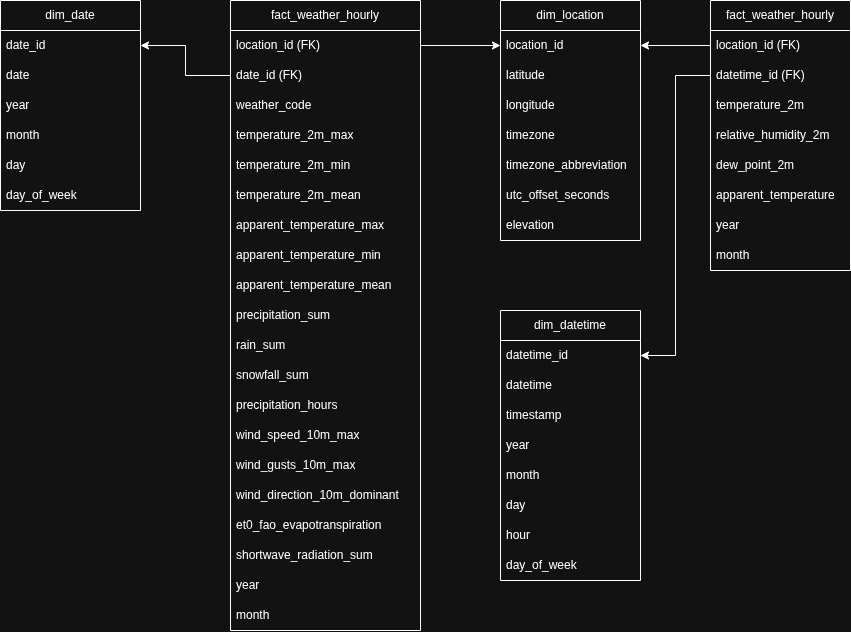

The diagram above was exported from draw.io. Its source (the exported page's mxGraphModel, read from the mxfile embedded in the PNG):
<mxGraphModel dx="983" dy="569" grid="1" gridSize="10" guides="1" tooltips="1" connect="1" arrows="1" fold="1" page="1" pageScale="1" pageWidth="827" pageHeight="1169" math="0" shadow="0">
  <root>
    <mxCell id="0" />
    <mxCell id="1" parent="0" />
    <mxCell id="fMEj6x6vwx23RBgH79GI-1" parent="1" style="swimlane;fontStyle=0;childLayout=stackLayout;horizontal=1;startSize=30;horizontalStack=0;resizeParent=1;resizeParentMax=0;resizeLast=0;collapsible=1;marginBottom=0;whiteSpace=wrap;html=1;" value="dim_date" vertex="1">
      <mxGeometry height="210" width="140" x="20" y="70" as="geometry" />
    </mxCell>
    <mxCell id="fMEj6x6vwx23RBgH79GI-2" parent="fMEj6x6vwx23RBgH79GI-1" style="text;strokeColor=none;fillColor=none;align=left;verticalAlign=middle;spacingLeft=4;spacingRight=4;overflow=hidden;points=[[0,0.5],[1,0.5]];portConstraint=eastwest;rotatable=0;whiteSpace=wrap;html=1;" value="date_id" vertex="1">
      <mxGeometry height="30" width="140" y="30" as="geometry" />
    </mxCell>
    <mxCell id="fMEj6x6vwx23RBgH79GI-3" parent="fMEj6x6vwx23RBgH79GI-1" style="text;strokeColor=none;fillColor=none;align=left;verticalAlign=middle;spacingLeft=4;spacingRight=4;overflow=hidden;points=[[0,0.5],[1,0.5]];portConstraint=eastwest;rotatable=0;whiteSpace=wrap;html=1;" value="date" vertex="1">
      <mxGeometry height="30" width="140" y="60" as="geometry" />
    </mxCell>
    <mxCell id="fMEj6x6vwx23RBgH79GI-4" parent="fMEj6x6vwx23RBgH79GI-1" style="text;strokeColor=none;fillColor=none;align=left;verticalAlign=middle;spacingLeft=4;spacingRight=4;overflow=hidden;points=[[0,0.5],[1,0.5]];portConstraint=eastwest;rotatable=0;whiteSpace=wrap;html=1;" value="year" vertex="1">
      <mxGeometry height="30" width="140" y="90" as="geometry" />
    </mxCell>
    <mxCell id="fMEj6x6vwx23RBgH79GI-5" parent="fMEj6x6vwx23RBgH79GI-1" style="text;strokeColor=none;fillColor=none;align=left;verticalAlign=middle;spacingLeft=4;spacingRight=4;overflow=hidden;points=[[0,0.5],[1,0.5]];portConstraint=eastwest;rotatable=0;whiteSpace=wrap;html=1;" value="month" vertex="1">
      <mxGeometry height="30" width="140" y="120" as="geometry" />
    </mxCell>
    <mxCell id="fMEj6x6vwx23RBgH79GI-6" parent="fMEj6x6vwx23RBgH79GI-1" style="text;strokeColor=none;fillColor=none;align=left;verticalAlign=middle;spacingLeft=4;spacingRight=4;overflow=hidden;points=[[0,0.5],[1,0.5]];portConstraint=eastwest;rotatable=0;whiteSpace=wrap;html=1;" value="day" vertex="1">
      <mxGeometry height="30" width="140" y="150" as="geometry" />
    </mxCell>
    <mxCell id="fMEj6x6vwx23RBgH79GI-7" parent="fMEj6x6vwx23RBgH79GI-1" style="text;strokeColor=none;fillColor=none;align=left;verticalAlign=middle;spacingLeft=4;spacingRight=4;overflow=hidden;points=[[0,0.5],[1,0.5]];portConstraint=eastwest;rotatable=0;whiteSpace=wrap;html=1;" value="day_of_week" vertex="1">
      <mxGeometry height="30" width="140" y="180" as="geometry" />
    </mxCell>
    <mxCell id="fMEj6x6vwx23RBgH79GI-8" parent="1" style="swimlane;fontStyle=0;childLayout=stackLayout;horizontal=1;startSize=30;horizontalStack=0;resizeParent=1;resizeParentMax=0;resizeLast=0;collapsible=1;marginBottom=0;whiteSpace=wrap;html=1;" value="dim_location" vertex="1">
      <mxGeometry height="240" width="140" x="520" y="70" as="geometry" />
    </mxCell>
    <mxCell id="fMEj6x6vwx23RBgH79GI-9" parent="fMEj6x6vwx23RBgH79GI-8" style="text;strokeColor=none;fillColor=none;align=left;verticalAlign=middle;spacingLeft=4;spacingRight=4;overflow=hidden;points=[[0,0.5],[1,0.5]];portConstraint=eastwest;rotatable=0;whiteSpace=wrap;html=1;" value="location_id" vertex="1">
      <mxGeometry height="30" width="140" y="30" as="geometry" />
    </mxCell>
    <mxCell id="fMEj6x6vwx23RBgH79GI-10" parent="fMEj6x6vwx23RBgH79GI-8" style="text;strokeColor=none;fillColor=none;align=left;verticalAlign=middle;spacingLeft=4;spacingRight=4;overflow=hidden;points=[[0,0.5],[1,0.5]];portConstraint=eastwest;rotatable=0;whiteSpace=wrap;html=1;" value="latitude" vertex="1">
      <mxGeometry height="30" width="140" y="60" as="geometry" />
    </mxCell>
    <mxCell id="fMEj6x6vwx23RBgH79GI-11" parent="fMEj6x6vwx23RBgH79GI-8" style="text;strokeColor=none;fillColor=none;align=left;verticalAlign=middle;spacingLeft=4;spacingRight=4;overflow=hidden;points=[[0,0.5],[1,0.5]];portConstraint=eastwest;rotatable=0;whiteSpace=wrap;html=1;" value="longitude" vertex="1">
      <mxGeometry height="30" width="140" y="90" as="geometry" />
    </mxCell>
    <mxCell id="fMEj6x6vwx23RBgH79GI-12" parent="fMEj6x6vwx23RBgH79GI-8" style="text;strokeColor=none;fillColor=none;align=left;verticalAlign=middle;spacingLeft=4;spacingRight=4;overflow=hidden;points=[[0,0.5],[1,0.5]];portConstraint=eastwest;rotatable=0;whiteSpace=wrap;html=1;" value="timezone" vertex="1">
      <mxGeometry height="30" width="140" y="120" as="geometry" />
    </mxCell>
    <mxCell id="fMEj6x6vwx23RBgH79GI-13" parent="fMEj6x6vwx23RBgH79GI-8" style="text;strokeColor=none;fillColor=none;align=left;verticalAlign=middle;spacingLeft=4;spacingRight=4;overflow=hidden;points=[[0,0.5],[1,0.5]];portConstraint=eastwest;rotatable=0;whiteSpace=wrap;html=1;" value="timezone_abbreviation" vertex="1">
      <mxGeometry height="30" width="140" y="150" as="geometry" />
    </mxCell>
    <mxCell id="fMEj6x6vwx23RBgH79GI-14" parent="fMEj6x6vwx23RBgH79GI-8" style="text;strokeColor=none;fillColor=none;align=left;verticalAlign=middle;spacingLeft=4;spacingRight=4;overflow=hidden;points=[[0,0.5],[1,0.5]];portConstraint=eastwest;rotatable=0;whiteSpace=wrap;html=1;" value="utc_offset_seconds" vertex="1">
      <mxGeometry height="30" width="140" y="180" as="geometry" />
    </mxCell>
    <mxCell id="fMEj6x6vwx23RBgH79GI-15" parent="fMEj6x6vwx23RBgH79GI-8" style="text;strokeColor=none;fillColor=none;align=left;verticalAlign=middle;spacingLeft=4;spacingRight=4;overflow=hidden;points=[[0,0.5],[1,0.5]];portConstraint=eastwest;rotatable=0;whiteSpace=wrap;html=1;" value="elevation" vertex="1">
      <mxGeometry height="30" width="140" y="210" as="geometry" />
    </mxCell>
    <mxCell id="fMEj6x6vwx23RBgH79GI-16" parent="1" style="swimlane;fontStyle=0;childLayout=stackLayout;horizontal=1;startSize=30;horizontalStack=0;resizeParent=1;resizeParentMax=0;resizeLast=0;collapsible=1;marginBottom=0;whiteSpace=wrap;html=1;" value="dim_datetime" vertex="1">
      <mxGeometry height="270" width="140" x="520" y="380" as="geometry" />
    </mxCell>
    <mxCell id="fMEj6x6vwx23RBgH79GI-17" parent="fMEj6x6vwx23RBgH79GI-16" style="text;strokeColor=none;fillColor=none;align=left;verticalAlign=middle;spacingLeft=4;spacingRight=4;overflow=hidden;points=[[0,0.5],[1,0.5]];portConstraint=eastwest;rotatable=0;whiteSpace=wrap;html=1;" value="datetime_id" vertex="1">
      <mxGeometry height="30" width="140" y="30" as="geometry" />
    </mxCell>
    <mxCell id="fMEj6x6vwx23RBgH79GI-18" parent="fMEj6x6vwx23RBgH79GI-16" style="text;strokeColor=none;fillColor=none;align=left;verticalAlign=middle;spacingLeft=4;spacingRight=4;overflow=hidden;points=[[0,0.5],[1,0.5]];portConstraint=eastwest;rotatable=0;whiteSpace=wrap;html=1;" value="datetime" vertex="1">
      <mxGeometry height="30" width="140" y="60" as="geometry" />
    </mxCell>
    <mxCell id="fMEj6x6vwx23RBgH79GI-19" parent="fMEj6x6vwx23RBgH79GI-16" style="text;strokeColor=none;fillColor=none;align=left;verticalAlign=middle;spacingLeft=4;spacingRight=4;overflow=hidden;points=[[0,0.5],[1,0.5]];portConstraint=eastwest;rotatable=0;whiteSpace=wrap;html=1;" value="timestamp" vertex="1">
      <mxGeometry height="30" width="140" y="90" as="geometry" />
    </mxCell>
    <mxCell id="fMEj6x6vwx23RBgH79GI-20" parent="fMEj6x6vwx23RBgH79GI-16" style="text;strokeColor=none;fillColor=none;align=left;verticalAlign=middle;spacingLeft=4;spacingRight=4;overflow=hidden;points=[[0,0.5],[1,0.5]];portConstraint=eastwest;rotatable=0;whiteSpace=wrap;html=1;" value="year" vertex="1">
      <mxGeometry height="30" width="140" y="120" as="geometry" />
    </mxCell>
    <mxCell id="fMEj6x6vwx23RBgH79GI-21" parent="fMEj6x6vwx23RBgH79GI-16" style="text;strokeColor=none;fillColor=none;align=left;verticalAlign=middle;spacingLeft=4;spacingRight=4;overflow=hidden;points=[[0,0.5],[1,0.5]];portConstraint=eastwest;rotatable=0;whiteSpace=wrap;html=1;" value="month" vertex="1">
      <mxGeometry height="30" width="140" y="150" as="geometry" />
    </mxCell>
    <mxCell id="fMEj6x6vwx23RBgH79GI-22" parent="fMEj6x6vwx23RBgH79GI-16" style="text;strokeColor=none;fillColor=none;align=left;verticalAlign=middle;spacingLeft=4;spacingRight=4;overflow=hidden;points=[[0,0.5],[1,0.5]];portConstraint=eastwest;rotatable=0;whiteSpace=wrap;html=1;" value="day" vertex="1">
      <mxGeometry height="30" width="140" y="180" as="geometry" />
    </mxCell>
    <mxCell id="fMEj6x6vwx23RBgH79GI-23" parent="fMEj6x6vwx23RBgH79GI-16" style="text;strokeColor=none;fillColor=none;align=left;verticalAlign=middle;spacingLeft=4;spacingRight=4;overflow=hidden;points=[[0,0.5],[1,0.5]];portConstraint=eastwest;rotatable=0;whiteSpace=wrap;html=1;" value="hour" vertex="1">
      <mxGeometry height="30" width="140" y="210" as="geometry" />
    </mxCell>
    <mxCell id="fMEj6x6vwx23RBgH79GI-24" parent="fMEj6x6vwx23RBgH79GI-16" style="text;strokeColor=none;fillColor=none;align=left;verticalAlign=middle;spacingLeft=4;spacingRight=4;overflow=hidden;points=[[0,0.5],[1,0.5]];portConstraint=eastwest;rotatable=0;whiteSpace=wrap;html=1;" value="day_of_week" vertex="1">
      <mxGeometry height="30" width="140" y="240" as="geometry" />
    </mxCell>
    <mxCell id="fMEj6x6vwx23RBgH79GI-25" parent="1" style="swimlane;fontStyle=0;childLayout=stackLayout;horizontal=1;startSize=30;horizontalStack=0;resizeParent=1;resizeParentMax=0;resizeLast=0;collapsible=1;marginBottom=0;whiteSpace=wrap;html=1;" value="fact_weather_hourly" vertex="1">
      <mxGeometry height="270" width="140" x="730" y="70" as="geometry" />
    </mxCell>
    <mxCell id="fMEj6x6vwx23RBgH79GI-26" parent="fMEj6x6vwx23RBgH79GI-25" style="text;strokeColor=none;fillColor=none;align=left;verticalAlign=middle;spacingLeft=4;spacingRight=4;overflow=hidden;points=[[0,0.5],[1,0.5]];portConstraint=eastwest;rotatable=0;whiteSpace=wrap;html=1;" value="location_id (FK)" vertex="1">
      <mxGeometry height="30" width="140" y="30" as="geometry" />
    </mxCell>
    <mxCell id="fMEj6x6vwx23RBgH79GI-27" parent="fMEj6x6vwx23RBgH79GI-25" style="text;strokeColor=none;fillColor=none;align=left;verticalAlign=middle;spacingLeft=4;spacingRight=4;overflow=hidden;points=[[0,0.5],[1,0.5]];portConstraint=eastwest;rotatable=0;whiteSpace=wrap;html=1;" value="datetime_id (FK)" vertex="1">
      <mxGeometry height="30" width="140" y="60" as="geometry" />
    </mxCell>
    <mxCell id="fMEj6x6vwx23RBgH79GI-28" parent="fMEj6x6vwx23RBgH79GI-25" style="text;strokeColor=none;fillColor=none;align=left;verticalAlign=middle;spacingLeft=4;spacingRight=4;overflow=hidden;points=[[0,0.5],[1,0.5]];portConstraint=eastwest;rotatable=0;whiteSpace=wrap;html=1;" value="temperature_2m" vertex="1">
      <mxGeometry height="30" width="140" y="90" as="geometry" />
    </mxCell>
    <mxCell id="fMEj6x6vwx23RBgH79GI-29" parent="fMEj6x6vwx23RBgH79GI-25" style="text;strokeColor=none;fillColor=none;align=left;verticalAlign=middle;spacingLeft=4;spacingRight=4;overflow=hidden;points=[[0,0.5],[1,0.5]];portConstraint=eastwest;rotatable=0;whiteSpace=wrap;html=1;" value="relative_humidity_2m" vertex="1">
      <mxGeometry height="30" width="140" y="120" as="geometry" />
    </mxCell>
    <mxCell id="fMEj6x6vwx23RBgH79GI-30" parent="fMEj6x6vwx23RBgH79GI-25" style="text;strokeColor=none;fillColor=none;align=left;verticalAlign=middle;spacingLeft=4;spacingRight=4;overflow=hidden;points=[[0,0.5],[1,0.5]];portConstraint=eastwest;rotatable=0;whiteSpace=wrap;html=1;" value="dew_point_2m" vertex="1">
      <mxGeometry height="30" width="140" y="150" as="geometry" />
    </mxCell>
    <mxCell id="fMEj6x6vwx23RBgH79GI-31" parent="fMEj6x6vwx23RBgH79GI-25" style="text;strokeColor=none;fillColor=none;align=left;verticalAlign=middle;spacingLeft=4;spacingRight=4;overflow=hidden;points=[[0,0.5],[1,0.5]];portConstraint=eastwest;rotatable=0;whiteSpace=wrap;html=1;" value="apparent_temperature" vertex="1">
      <mxGeometry height="30" width="140" y="180" as="geometry" />
    </mxCell>
    <mxCell id="fMEj6x6vwx23RBgH79GI-32" parent="fMEj6x6vwx23RBgH79GI-25" style="text;strokeColor=none;fillColor=none;align=left;verticalAlign=middle;spacingLeft=4;spacingRight=4;overflow=hidden;points=[[0,0.5],[1,0.5]];portConstraint=eastwest;rotatable=0;whiteSpace=wrap;html=1;" value="year" vertex="1">
      <mxGeometry height="30" width="140" y="210" as="geometry" />
    </mxCell>
    <mxCell id="fMEj6x6vwx23RBgH79GI-35" parent="fMEj6x6vwx23RBgH79GI-25" style="text;strokeColor=none;fillColor=none;align=left;verticalAlign=middle;spacingLeft=4;spacingRight=4;overflow=hidden;points=[[0,0.5],[1,0.5]];portConstraint=eastwest;rotatable=0;whiteSpace=wrap;html=1;" value="month" vertex="1">
      <mxGeometry height="30" width="140" y="240" as="geometry" />
    </mxCell>
    <mxCell id="fMEj6x6vwx23RBgH79GI-36" parent="1" style="swimlane;fontStyle=0;childLayout=stackLayout;horizontal=1;startSize=30;horizontalStack=0;resizeParent=1;resizeParentMax=0;resizeLast=0;collapsible=1;marginBottom=0;whiteSpace=wrap;html=1;" value="fact_weather_hourly" vertex="1">
      <mxGeometry height="630" width="190" x="250" y="70" as="geometry" />
    </mxCell>
    <mxCell id="fMEj6x6vwx23RBgH79GI-37" parent="fMEj6x6vwx23RBgH79GI-36" style="text;strokeColor=none;fillColor=none;align=left;verticalAlign=middle;spacingLeft=4;spacingRight=4;overflow=hidden;points=[[0,0.5],[1,0.5]];portConstraint=eastwest;rotatable=0;whiteSpace=wrap;html=1;" value="location_id (FK)" vertex="1">
      <mxGeometry height="30" width="190" y="30" as="geometry" />
    </mxCell>
    <mxCell id="fMEj6x6vwx23RBgH79GI-38" parent="fMEj6x6vwx23RBgH79GI-36" style="text;strokeColor=none;fillColor=none;align=left;verticalAlign=middle;spacingLeft=4;spacingRight=4;overflow=hidden;points=[[0,0.5],[1,0.5]];portConstraint=eastwest;rotatable=0;whiteSpace=wrap;html=1;" value="date_id (FK)" vertex="1">
      <mxGeometry height="30" width="190" y="60" as="geometry" />
    </mxCell>
    <mxCell id="fMEj6x6vwx23RBgH79GI-39" parent="fMEj6x6vwx23RBgH79GI-36" style="text;strokeColor=none;fillColor=none;align=left;verticalAlign=middle;spacingLeft=4;spacingRight=4;overflow=hidden;points=[[0,0.5],[1,0.5]];portConstraint=eastwest;rotatable=0;whiteSpace=wrap;html=1;" value="weather_code" vertex="1">
      <mxGeometry height="30" width="190" y="90" as="geometry" />
    </mxCell>
    <mxCell id="fMEj6x6vwx23RBgH79GI-40" parent="fMEj6x6vwx23RBgH79GI-36" style="text;strokeColor=none;fillColor=none;align=left;verticalAlign=middle;spacingLeft=4;spacingRight=4;overflow=hidden;points=[[0,0.5],[1,0.5]];portConstraint=eastwest;rotatable=0;whiteSpace=wrap;html=1;" value="temperature_2m_max" vertex="1">
      <mxGeometry height="30" width="190" y="120" as="geometry" />
    </mxCell>
    <mxCell id="fMEj6x6vwx23RBgH79GI-41" parent="fMEj6x6vwx23RBgH79GI-36" style="text;strokeColor=none;fillColor=none;align=left;verticalAlign=middle;spacingLeft=4;spacingRight=4;overflow=hidden;points=[[0,0.5],[1,0.5]];portConstraint=eastwest;rotatable=0;whiteSpace=wrap;html=1;" value="temperature_2m_min" vertex="1">
      <mxGeometry height="30" width="190" y="150" as="geometry" />
    </mxCell>
    <mxCell id="fMEj6x6vwx23RBgH79GI-42" parent="fMEj6x6vwx23RBgH79GI-36" style="text;strokeColor=none;fillColor=none;align=left;verticalAlign=middle;spacingLeft=4;spacingRight=4;overflow=hidden;points=[[0,0.5],[1,0.5]];portConstraint=eastwest;rotatable=0;whiteSpace=wrap;html=1;" value="temperature_2m_mean" vertex="1">
      <mxGeometry height="30" width="190" y="180" as="geometry" />
    </mxCell>
    <mxCell id="fMEj6x6vwx23RBgH79GI-45" parent="fMEj6x6vwx23RBgH79GI-36" style="text;strokeColor=none;fillColor=none;align=left;verticalAlign=middle;spacingLeft=4;spacingRight=4;overflow=hidden;points=[[0,0.5],[1,0.5]];portConstraint=eastwest;rotatable=0;whiteSpace=wrap;html=1;" value="apparent_temperature_max" vertex="1">
      <mxGeometry height="30" width="190" y="210" as="geometry" />
    </mxCell>
    <mxCell id="fMEj6x6vwx23RBgH79GI-46" parent="fMEj6x6vwx23RBgH79GI-36" style="text;strokeColor=none;fillColor=none;align=left;verticalAlign=middle;spacingLeft=4;spacingRight=4;overflow=hidden;points=[[0,0.5],[1,0.5]];portConstraint=eastwest;rotatable=0;whiteSpace=wrap;html=1;" value="apparent_temperature_min" vertex="1">
      <mxGeometry height="30" width="190" y="240" as="geometry" />
    </mxCell>
    <mxCell id="fMEj6x6vwx23RBgH79GI-47" parent="fMEj6x6vwx23RBgH79GI-36" style="text;strokeColor=none;fillColor=none;align=left;verticalAlign=middle;spacingLeft=4;spacingRight=4;overflow=hidden;points=[[0,0.5],[1,0.5]];portConstraint=eastwest;rotatable=0;whiteSpace=wrap;html=1;" value="apparent_temperature_mean" vertex="1">
      <mxGeometry height="30" width="190" y="270" as="geometry" />
    </mxCell>
    <mxCell id="fMEj6x6vwx23RBgH79GI-48" parent="fMEj6x6vwx23RBgH79GI-36" style="text;strokeColor=none;fillColor=none;align=left;verticalAlign=middle;spacingLeft=4;spacingRight=4;overflow=hidden;points=[[0,0.5],[1,0.5]];portConstraint=eastwest;rotatable=0;whiteSpace=wrap;html=1;" value="precipitation_sum" vertex="1">
      <mxGeometry height="30" width="190" y="300" as="geometry" />
    </mxCell>
    <mxCell id="fMEj6x6vwx23RBgH79GI-49" parent="fMEj6x6vwx23RBgH79GI-36" style="text;strokeColor=none;fillColor=none;align=left;verticalAlign=middle;spacingLeft=4;spacingRight=4;overflow=hidden;points=[[0,0.5],[1,0.5]];portConstraint=eastwest;rotatable=0;whiteSpace=wrap;html=1;" value="rain_sum" vertex="1">
      <mxGeometry height="30" width="190" y="330" as="geometry" />
    </mxCell>
    <mxCell id="fMEj6x6vwx23RBgH79GI-50" parent="fMEj6x6vwx23RBgH79GI-36" style="text;strokeColor=none;fillColor=none;align=left;verticalAlign=middle;spacingLeft=4;spacingRight=4;overflow=hidden;points=[[0,0.5],[1,0.5]];portConstraint=eastwest;rotatable=0;whiteSpace=wrap;html=1;" value="snowfall_sum" vertex="1">
      <mxGeometry height="30" width="190" y="360" as="geometry" />
    </mxCell>
    <mxCell id="fMEj6x6vwx23RBgH79GI-51" parent="fMEj6x6vwx23RBgH79GI-36" style="text;strokeColor=none;fillColor=none;align=left;verticalAlign=middle;spacingLeft=4;spacingRight=4;overflow=hidden;points=[[0,0.5],[1,0.5]];portConstraint=eastwest;rotatable=0;whiteSpace=wrap;html=1;" value="precipitation_hours" vertex="1">
      <mxGeometry height="30" width="190" y="390" as="geometry" />
    </mxCell>
    <mxCell id="fMEj6x6vwx23RBgH79GI-52" parent="fMEj6x6vwx23RBgH79GI-36" style="text;strokeColor=none;fillColor=none;align=left;verticalAlign=middle;spacingLeft=4;spacingRight=4;overflow=hidden;points=[[0,0.5],[1,0.5]];portConstraint=eastwest;rotatable=0;whiteSpace=wrap;html=1;" value="wind_speed_10m_max" vertex="1">
      <mxGeometry height="30" width="190" y="420" as="geometry" />
    </mxCell>
    <mxCell id="fMEj6x6vwx23RBgH79GI-53" parent="fMEj6x6vwx23RBgH79GI-36" style="text;strokeColor=none;fillColor=none;align=left;verticalAlign=middle;spacingLeft=4;spacingRight=4;overflow=hidden;points=[[0,0.5],[1,0.5]];portConstraint=eastwest;rotatable=0;whiteSpace=wrap;html=1;" value="wind_gusts_10m_max" vertex="1">
      <mxGeometry height="30" width="190" y="450" as="geometry" />
    </mxCell>
    <mxCell id="fMEj6x6vwx23RBgH79GI-54" parent="fMEj6x6vwx23RBgH79GI-36" style="text;strokeColor=none;fillColor=none;align=left;verticalAlign=middle;spacingLeft=4;spacingRight=4;overflow=hidden;points=[[0,0.5],[1,0.5]];portConstraint=eastwest;rotatable=0;whiteSpace=wrap;html=1;" value="wind_direction_10m_dominant" vertex="1">
      <mxGeometry height="30" width="190" y="480" as="geometry" />
    </mxCell>
    <mxCell id="fMEj6x6vwx23RBgH79GI-55" parent="fMEj6x6vwx23RBgH79GI-36" style="text;strokeColor=none;fillColor=none;align=left;verticalAlign=middle;spacingLeft=4;spacingRight=4;overflow=hidden;points=[[0,0.5],[1,0.5]];portConstraint=eastwest;rotatable=0;whiteSpace=wrap;html=1;" value="et0_fao_evapotranspiration" vertex="1">
      <mxGeometry height="30" width="190" y="510" as="geometry" />
    </mxCell>
    <mxCell id="fMEj6x6vwx23RBgH79GI-56" parent="fMEj6x6vwx23RBgH79GI-36" style="text;strokeColor=none;fillColor=none;align=left;verticalAlign=middle;spacingLeft=4;spacingRight=4;overflow=hidden;points=[[0,0.5],[1,0.5]];portConstraint=eastwest;rotatable=0;whiteSpace=wrap;html=1;" value="shortwave_radiation_sum" vertex="1">
      <mxGeometry height="30" width="190" y="540" as="geometry" />
    </mxCell>
    <mxCell id="fMEj6x6vwx23RBgH79GI-43" parent="fMEj6x6vwx23RBgH79GI-36" style="text;strokeColor=none;fillColor=none;align=left;verticalAlign=middle;spacingLeft=4;spacingRight=4;overflow=hidden;points=[[0,0.5],[1,0.5]];portConstraint=eastwest;rotatable=0;whiteSpace=wrap;html=1;" value="year" vertex="1">
      <mxGeometry height="30" width="190" y="570" as="geometry" />
    </mxCell>
    <mxCell id="fMEj6x6vwx23RBgH79GI-44" parent="fMEj6x6vwx23RBgH79GI-36" style="text;strokeColor=none;fillColor=none;align=left;verticalAlign=middle;spacingLeft=4;spacingRight=4;overflow=hidden;points=[[0,0.5],[1,0.5]];portConstraint=eastwest;rotatable=0;whiteSpace=wrap;html=1;" value="month" vertex="1">
      <mxGeometry height="30" width="190" y="600" as="geometry" />
    </mxCell>
    <mxCell id="fMEj6x6vwx23RBgH79GI-60" edge="1" parent="1" source="fMEj6x6vwx23RBgH79GI-38" style="edgeStyle=orthogonalEdgeStyle;rounded=0;orthogonalLoop=1;jettySize=auto;html=1;entryX=1;entryY=0.5;entryDx=0;entryDy=0;" target="fMEj6x6vwx23RBgH79GI-2">
      <mxGeometry relative="1" as="geometry" />
    </mxCell>
    <mxCell id="fMEj6x6vwx23RBgH79GI-61" edge="1" parent="1" source="fMEj6x6vwx23RBgH79GI-37" style="edgeStyle=orthogonalEdgeStyle;rounded=0;orthogonalLoop=1;jettySize=auto;html=1;" target="fMEj6x6vwx23RBgH79GI-9">
      <mxGeometry relative="1" as="geometry" />
    </mxCell>
    <mxCell id="fMEj6x6vwx23RBgH79GI-62" edge="1" parent="1" source="fMEj6x6vwx23RBgH79GI-27" style="edgeStyle=orthogonalEdgeStyle;rounded=0;orthogonalLoop=1;jettySize=auto;html=1;entryX=1;entryY=0.5;entryDx=0;entryDy=0;" target="fMEj6x6vwx23RBgH79GI-17">
      <mxGeometry relative="1" as="geometry" />
    </mxCell>
    <mxCell id="fMEj6x6vwx23RBgH79GI-63" edge="1" parent="1" source="fMEj6x6vwx23RBgH79GI-26" style="edgeStyle=orthogonalEdgeStyle;rounded=0;orthogonalLoop=1;jettySize=auto;html=1;entryX=1;entryY=0.5;entryDx=0;entryDy=0;" target="fMEj6x6vwx23RBgH79GI-9">
      <mxGeometry relative="1" as="geometry" />
    </mxCell>
  </root>
</mxGraphModel>